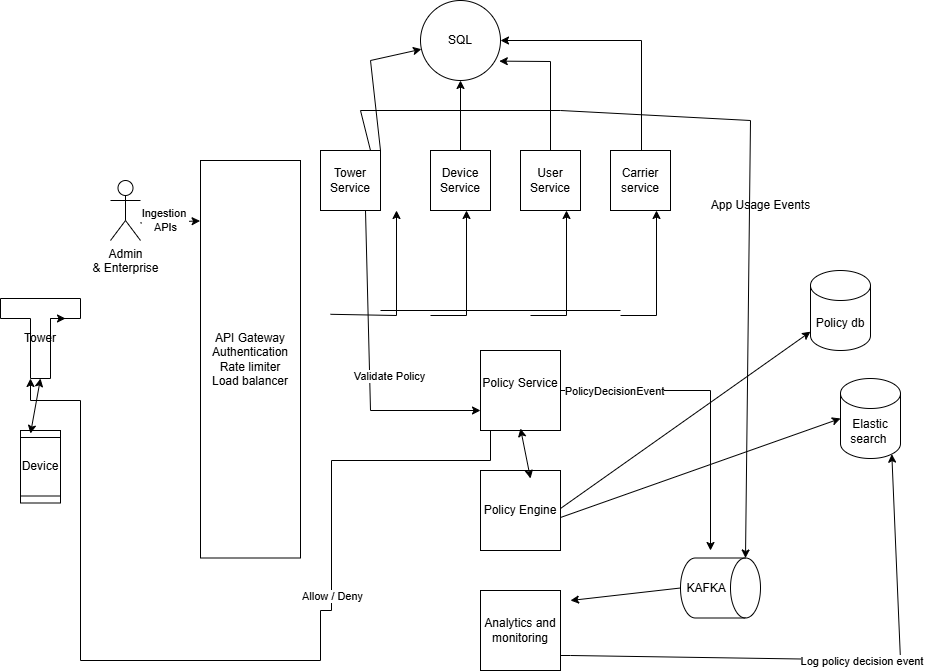

The diagram above was exported from draw.io. Its source (the exported page's mxGraphModel, read from the mxfile embedded in the PNG):
<mxGraphModel dx="1892" dy="1670" grid="1" gridSize="10" guides="1" tooltips="1" connect="1" arrows="1" fold="1" page="1" pageScale="1" pageWidth="850" pageHeight="1100" math="0" shadow="0">
  <root>
    <mxCell id="0" />
    <mxCell id="1" parent="0" />
    <mxCell id="NVG5s_CFdzTd2HsHVR8n-2" value="Device" style="shape=process;whiteSpace=wrap;html=1;backgroundOutline=1;direction=south;" vertex="1" parent="1">
      <mxGeometry x="-90" y="280" width="40" height="72.5" as="geometry" />
    </mxCell>
    <mxCell id="NVG5s_CFdzTd2HsHVR8n-5" value="API Gateway&lt;br&gt;Authentication&lt;div&gt;Rate limiter&lt;br&gt;Load balancer&lt;/div&gt;" style="rounded=0;whiteSpace=wrap;html=1;direction=south;" vertex="1" parent="1">
      <mxGeometry x="90" y="10" width="100" height="397.5" as="geometry" />
    </mxCell>
    <mxCell id="NVG5s_CFdzTd2HsHVR8n-6" value="Tower Service" style="whiteSpace=wrap;html=1;aspect=fixed;" vertex="1" parent="1">
      <mxGeometry x="210" width="60" height="60" as="geometry" />
    </mxCell>
    <mxCell id="NVG5s_CFdzTd2HsHVR8n-7" value="User Service" style="whiteSpace=wrap;html=1;aspect=fixed;" vertex="1" parent="1">
      <mxGeometry x="410" width="60" height="60" as="geometry" />
    </mxCell>
    <mxCell id="NVG5s_CFdzTd2HsHVR8n-35" value="" style="edgeStyle=orthogonalEdgeStyle;rounded=0;orthogonalLoop=1;jettySize=auto;html=1;" edge="1" parent="1" source="NVG5s_CFdzTd2HsHVR8n-8" target="NVG5s_CFdzTd2HsHVR8n-34">
      <mxGeometry relative="1" as="geometry" />
    </mxCell>
    <mxCell id="NVG5s_CFdzTd2HsHVR8n-8" value="Device Service" style="whiteSpace=wrap;html=1;aspect=fixed;" vertex="1" parent="1">
      <mxGeometry x="320" width="60" height="60" as="geometry" />
    </mxCell>
    <mxCell id="NVG5s_CFdzTd2HsHVR8n-9" value="Admin&lt;div&gt;&amp;amp; Enterprise&lt;/div&gt;&lt;div&gt;&lt;br&gt;&lt;/div&gt;" style="shape=umlActor;verticalLabelPosition=bottom;verticalAlign=top;html=1;outlineConnect=0;" vertex="1" parent="1">
      <mxGeometry y="30" width="30" height="60" as="geometry" />
    </mxCell>
    <mxCell id="NVG5s_CFdzTd2HsHVR8n-59" style="edgeStyle=orthogonalEdgeStyle;rounded=0;orthogonalLoop=1;jettySize=auto;html=1;entryX=0;entryY=0;entryDx=30;entryDy=80;entryPerimeter=0;" edge="1" parent="1" target="NVG5s_CFdzTd2HsHVR8n-25">
      <mxGeometry relative="1" as="geometry">
        <mxPoint x="210" y="450" as="targetPoint" />
        <mxPoint x="380" y="280" as="sourcePoint" />
        <Array as="points">
          <mxPoint x="380" y="310" />
          <mxPoint x="221" y="310" />
          <mxPoint x="221" y="460" />
          <mxPoint x="210" y="460" />
          <mxPoint x="210" y="510" />
          <mxPoint x="-30" y="510" />
          <mxPoint x="-30" y="250" />
          <mxPoint x="-80" y="250" />
        </Array>
      </mxGeometry>
    </mxCell>
    <mxCell id="NVG5s_CFdzTd2HsHVR8n-60" value="Allow / Deny" style="edgeLabel;html=1;align=center;verticalAlign=middle;resizable=0;points=[];" vertex="1" connectable="0" parent="NVG5s_CFdzTd2HsHVR8n-59">
      <mxGeometry x="-0.3324" relative="1" as="geometry">
        <mxPoint as="offset" />
      </mxGeometry>
    </mxCell>
    <mxCell id="NVG5s_CFdzTd2HsHVR8n-12" value="Policy Service&lt;div&gt;&lt;br&gt;&lt;/div&gt;" style="whiteSpace=wrap;html=1;aspect=fixed;" vertex="1" parent="1">
      <mxGeometry x="370" y="200" width="80" height="80" as="geometry" />
    </mxCell>
    <mxCell id="NVG5s_CFdzTd2HsHVR8n-13" value="Carrier service" style="whiteSpace=wrap;html=1;aspect=fixed;" vertex="1" parent="1">
      <mxGeometry x="500" width="60" height="60" as="geometry" />
    </mxCell>
    <mxCell id="NVG5s_CFdzTd2HsHVR8n-16" value="" style="endArrow=classic;html=1;rounded=0;entryX=0.152;entryY=1.004;entryDx=0;entryDy=0;entryPerimeter=0;" edge="1" parent="1" target="NVG5s_CFdzTd2HsHVR8n-5">
      <mxGeometry width="50" height="50" relative="1" as="geometry">
        <mxPoint x="30" y="72.5" as="sourcePoint" />
        <mxPoint x="85" y="70" as="targetPoint" />
      </mxGeometry>
    </mxCell>
    <mxCell id="NVG5s_CFdzTd2HsHVR8n-28" value="Ingestion&amp;nbsp;&lt;br&gt;APIs" style="edgeLabel;html=1;align=center;verticalAlign=middle;resizable=0;points=[];" vertex="1" connectable="0" parent="NVG5s_CFdzTd2HsHVR8n-16">
      <mxGeometry x="-0.1599" y="2" relative="1" as="geometry">
        <mxPoint as="offset" />
      </mxGeometry>
    </mxCell>
    <mxCell id="NVG5s_CFdzTd2HsHVR8n-17" value="" style="endArrow=classic;html=1;rounded=0;entryX=0.5;entryY=1;entryDx=0;entryDy=0;" edge="1" parent="1">
      <mxGeometry width="50" height="50" relative="1" as="geometry">
        <mxPoint x="220" y="163.79" as="sourcePoint" />
        <mxPoint x="286" y="60" as="targetPoint" />
        <Array as="points">
          <mxPoint x="286" y="165.00000000000003" />
        </Array>
      </mxGeometry>
    </mxCell>
    <mxCell id="NVG5s_CFdzTd2HsHVR8n-19" value="" style="endArrow=classic;html=1;rounded=0;entryX=0.5;entryY=1;entryDx=0;entryDy=0;exitX=0.085;exitY=-0.04;exitDx=0;exitDy=0;exitPerimeter=0;" edge="1" parent="1">
      <mxGeometry width="50" height="50" relative="1" as="geometry">
        <mxPoint x="420" y="165" as="sourcePoint" />
        <mxPoint x="456" y="60" as="targetPoint" />
        <Array as="points">
          <mxPoint x="456" y="165" />
        </Array>
      </mxGeometry>
    </mxCell>
    <mxCell id="NVG5s_CFdzTd2HsHVR8n-20" value="" style="endArrow=classic;html=1;rounded=0;entryX=0.5;entryY=1;entryDx=0;entryDy=0;exitX=0.085;exitY=-0.04;exitDx=0;exitDy=0;exitPerimeter=0;" edge="1" parent="1">
      <mxGeometry width="50" height="50" relative="1" as="geometry">
        <mxPoint x="320" y="165" as="sourcePoint" />
        <mxPoint x="356" y="60" as="targetPoint" />
        <Array as="points">
          <mxPoint x="356" y="165" />
        </Array>
      </mxGeometry>
    </mxCell>
    <mxCell id="NVG5s_CFdzTd2HsHVR8n-21" value="" style="endArrow=classic;html=1;rounded=0;entryX=0.5;entryY=1;entryDx=0;entryDy=0;exitX=0.085;exitY=-0.04;exitDx=0;exitDy=0;exitPerimeter=0;" edge="1" parent="1">
      <mxGeometry width="50" height="50" relative="1" as="geometry">
        <mxPoint x="510" y="165" as="sourcePoint" />
        <mxPoint x="546" y="60" as="targetPoint" />
        <Array as="points">
          <mxPoint x="546" y="165" />
        </Array>
      </mxGeometry>
    </mxCell>
    <mxCell id="NVG5s_CFdzTd2HsHVR8n-22" value="" style="endArrow=none;html=1;rounded=0;" edge="1" parent="1">
      <mxGeometry width="50" height="50" relative="1" as="geometry">
        <mxPoint x="270" y="160" as="sourcePoint" />
        <mxPoint x="510" y="160" as="targetPoint" />
      </mxGeometry>
    </mxCell>
    <mxCell id="NVG5s_CFdzTd2HsHVR8n-25" value="Tower" style="shape=tee;whiteSpace=wrap;html=1;" vertex="1" parent="1">
      <mxGeometry x="-110" y="148" width="80" height="80" as="geometry" />
    </mxCell>
    <mxCell id="NVG5s_CFdzTd2HsHVR8n-31" style="edgeStyle=orthogonalEdgeStyle;rounded=0;orthogonalLoop=1;jettySize=auto;html=1;exitX=0;exitY=0;exitDx=50;exitDy=20;exitPerimeter=0;entryX=0;entryY=0;entryDx=65;entryDy=20;entryPerimeter=0;" edge="1" parent="1" source="NVG5s_CFdzTd2HsHVR8n-25" target="NVG5s_CFdzTd2HsHVR8n-25">
      <mxGeometry relative="1" as="geometry" />
    </mxCell>
    <mxCell id="NVG5s_CFdzTd2HsHVR8n-34" value="SQL" style="ellipse;whiteSpace=wrap;html=1;" vertex="1" parent="1">
      <mxGeometry x="310" y="-150" width="80" height="80" as="geometry" />
    </mxCell>
    <mxCell id="NVG5s_CFdzTd2HsHVR8n-36" value="&lt;div&gt;Policy Engine&lt;/div&gt;" style="whiteSpace=wrap;html=1;aspect=fixed;" vertex="1" parent="1">
      <mxGeometry x="370" y="320" width="80" height="80" as="geometry" />
    </mxCell>
    <mxCell id="NVG5s_CFdzTd2HsHVR8n-37" value="&lt;div&gt;Analytics and monitoring&lt;/div&gt;" style="whiteSpace=wrap;html=1;aspect=fixed;" vertex="1" parent="1">
      <mxGeometry x="370" y="440" width="80" height="80" as="geometry" />
    </mxCell>
    <mxCell id="NVG5s_CFdzTd2HsHVR8n-38" value="KAFKA&amp;nbsp;" style="shape=cylinder3;whiteSpace=wrap;html=1;boundedLbl=1;backgroundOutline=1;size=15;direction=south;" vertex="1" parent="1">
      <mxGeometry x="570" y="407.5" width="80" height="60" as="geometry" />
    </mxCell>
    <mxCell id="NVG5s_CFdzTd2HsHVR8n-39" value="" style="endArrow=classic;html=1;rounded=0;entryX=0;entryY=0;entryDx=0;entryDy=15;entryPerimeter=0;" edge="1" parent="1" target="NVG5s_CFdzTd2HsHVR8n-38">
      <mxGeometry width="50" height="50" relative="1" as="geometry">
        <mxPoint x="260" as="sourcePoint" />
        <mxPoint x="310" y="-50" as="targetPoint" />
        <Array as="points">
          <mxPoint x="250" y="-40" />
          <mxPoint x="450" y="-40" />
          <mxPoint x="640" y="-30" />
        </Array>
      </mxGeometry>
    </mxCell>
    <mxCell id="NVG5s_CFdzTd2HsHVR8n-40" value="App Usage Events" style="text;html=1;align=center;verticalAlign=middle;resizable=0;points=[];autosize=1;strokeColor=none;fillColor=none;" vertex="1" parent="1">
      <mxGeometry x="590" y="40" width="120" height="30" as="geometry" />
    </mxCell>
    <mxCell id="NVG5s_CFdzTd2HsHVR8n-41" value="" style="endArrow=classic;html=1;rounded=0;exitX=0.5;exitY=1;exitDx=0;exitDy=0;exitPerimeter=0;" edge="1" parent="1" source="NVG5s_CFdzTd2HsHVR8n-38">
      <mxGeometry width="50" height="50" relative="1" as="geometry">
        <mxPoint x="490" y="467.5" as="sourcePoint" />
        <mxPoint x="460" y="450" as="targetPoint" />
      </mxGeometry>
    </mxCell>
    <mxCell id="NVG5s_CFdzTd2HsHVR8n-42" value="" style="endArrow=classic;html=1;rounded=0;exitX=1;exitY=0.5;exitDx=0;exitDy=0;" edge="1" parent="1" source="NVG5s_CFdzTd2HsHVR8n-12">
      <mxGeometry width="50" height="50" relative="1" as="geometry">
        <mxPoint x="600" y="440" as="sourcePoint" />
        <mxPoint x="600" y="400" as="targetPoint" />
        <Array as="points">
          <mxPoint x="530" y="240" />
          <mxPoint x="600" y="240" />
        </Array>
      </mxGeometry>
    </mxCell>
    <mxCell id="NVG5s_CFdzTd2HsHVR8n-53" value="PolicyDecisionEvent" style="edgeLabel;html=1;align=center;verticalAlign=middle;resizable=0;points=[];" vertex="1" connectable="0" parent="NVG5s_CFdzTd2HsHVR8n-42">
      <mxGeometry x="-0.6594" relative="1" as="geometry">
        <mxPoint as="offset" />
      </mxGeometry>
    </mxCell>
    <mxCell id="NVG5s_CFdzTd2HsHVR8n-44" value="Elastic search&amp;nbsp;" style="shape=cylinder3;whiteSpace=wrap;html=1;boundedLbl=1;backgroundOutline=1;size=15;" vertex="1" parent="1">
      <mxGeometry x="730" y="228" width="60" height="80" as="geometry" />
    </mxCell>
    <mxCell id="NVG5s_CFdzTd2HsHVR8n-45" value="" style="endArrow=classic;html=1;rounded=0;entryX=0;entryY=0.75;entryDx=0;entryDy=0;exitX=0.75;exitY=1;exitDx=0;exitDy=0;" edge="1" parent="1" source="NVG5s_CFdzTd2HsHVR8n-6" target="NVG5s_CFdzTd2HsHVR8n-12">
      <mxGeometry width="50" height="50" relative="1" as="geometry">
        <mxPoint x="400" y="270" as="sourcePoint" />
        <mxPoint x="450" y="220" as="targetPoint" />
        <Array as="points">
          <mxPoint x="260" y="260" />
        </Array>
      </mxGeometry>
    </mxCell>
    <mxCell id="NVG5s_CFdzTd2HsHVR8n-46" value="Validate Policy" style="edgeLabel;html=1;align=center;verticalAlign=middle;resizable=0;points=[];" vertex="1" connectable="0" parent="NVG5s_CFdzTd2HsHVR8n-45">
      <mxGeometry x="0.067" y="-4" relative="1" as="geometry">
        <mxPoint x="23" as="offset" />
      </mxGeometry>
    </mxCell>
    <mxCell id="NVG5s_CFdzTd2HsHVR8n-47" value="" style="endArrow=classic;startArrow=classic;html=1;rounded=0;entryX=0.5;entryY=0;entryDx=0;entryDy=0;" edge="1" parent="1">
      <mxGeometry width="50" height="50" relative="1" as="geometry">
        <mxPoint x="410" y="278" as="sourcePoint" />
        <mxPoint x="420" y="328" as="targetPoint" />
        <Array as="points">
          <mxPoint x="420" y="328" />
        </Array>
      </mxGeometry>
    </mxCell>
    <mxCell id="NVG5s_CFdzTd2HsHVR8n-48" value="" style="endArrow=classic;html=1;rounded=0;entryX=0.855;entryY=1;entryDx=0;entryDy=-4.35;entryPerimeter=0;" edge="1" parent="1" target="NVG5s_CFdzTd2HsHVR8n-44">
      <mxGeometry width="50" height="50" relative="1" as="geometry">
        <mxPoint x="450" y="505" as="sourcePoint" />
        <mxPoint x="500" y="455" as="targetPoint" />
        <Array as="points">
          <mxPoint x="460" y="505" />
          <mxPoint x="790" y="510" />
        </Array>
      </mxGeometry>
    </mxCell>
    <mxCell id="NVG5s_CFdzTd2HsHVR8n-49" value="Log policy decision event&amp;nbsp;" style="edgeLabel;html=1;align=center;verticalAlign=middle;resizable=0;points=[];" vertex="1" connectable="0" parent="NVG5s_CFdzTd2HsHVR8n-48">
      <mxGeometry x="0.1082" y="-1" relative="1" as="geometry">
        <mxPoint as="offset" />
      </mxGeometry>
    </mxCell>
    <mxCell id="NVG5s_CFdzTd2HsHVR8n-50" value="" style="endArrow=classic;html=1;rounded=0;" edge="1" parent="1" target="NVG5s_CFdzTd2HsHVR8n-51">
      <mxGeometry width="50" height="50" relative="1" as="geometry">
        <mxPoint x="450" y="358" as="sourcePoint" />
        <mxPoint x="730" y="160" as="targetPoint" />
      </mxGeometry>
    </mxCell>
    <mxCell id="NVG5s_CFdzTd2HsHVR8n-51" value="Policy db" style="shape=cylinder3;whiteSpace=wrap;html=1;boundedLbl=1;backgroundOutline=1;size=15;" vertex="1" parent="1">
      <mxGeometry x="700" y="120" width="60" height="80" as="geometry" />
    </mxCell>
    <mxCell id="NVG5s_CFdzTd2HsHVR8n-52" value="" style="endArrow=classic;html=1;rounded=0;entryX=0;entryY=0.5;entryDx=0;entryDy=0;entryPerimeter=0;" edge="1" parent="1" target="NVG5s_CFdzTd2HsHVR8n-44">
      <mxGeometry width="50" height="50" relative="1" as="geometry">
        <mxPoint x="450" y="367" as="sourcePoint" />
        <mxPoint x="700" y="190" as="targetPoint" />
      </mxGeometry>
    </mxCell>
    <mxCell id="NVG5s_CFdzTd2HsHVR8n-54" value="" style="endArrow=classic;html=1;rounded=0;" edge="1" parent="1" target="NVG5s_CFdzTd2HsHVR8n-34">
      <mxGeometry width="50" height="50" relative="1" as="geometry">
        <mxPoint x="270" as="sourcePoint" />
        <mxPoint x="320" y="-50" as="targetPoint" />
        <Array as="points">
          <mxPoint x="260" y="-90" />
        </Array>
      </mxGeometry>
    </mxCell>
    <mxCell id="NVG5s_CFdzTd2HsHVR8n-56" value="" style="endArrow=classic;html=1;rounded=0;entryX=0.985;entryY=0.758;entryDx=0;entryDy=0;entryPerimeter=0;" edge="1" parent="1" target="NVG5s_CFdzTd2HsHVR8n-34">
      <mxGeometry width="50" height="50" relative="1" as="geometry">
        <mxPoint x="440" as="sourcePoint" />
        <mxPoint x="410" y="-101" as="targetPoint" />
        <Array as="points">
          <mxPoint x="440" y="-89" />
        </Array>
      </mxGeometry>
    </mxCell>
    <mxCell id="NVG5s_CFdzTd2HsHVR8n-57" value="" style="endArrow=classic;html=1;rounded=0;entryX=1;entryY=0.5;entryDx=0;entryDy=0;" edge="1" parent="1" target="NVG5s_CFdzTd2HsHVR8n-34">
      <mxGeometry width="50" height="50" relative="1" as="geometry">
        <mxPoint x="531" as="sourcePoint" />
        <mxPoint x="480" y="-89" as="targetPoint" />
        <Array as="points">
          <mxPoint x="531" y="-110" />
        </Array>
      </mxGeometry>
    </mxCell>
    <mxCell id="NVG5s_CFdzTd2HsHVR8n-63" value="" style="endArrow=classic;startArrow=classic;html=1;rounded=0;entryX=0.5;entryY=1;entryDx=0;entryDy=0;entryPerimeter=0;" edge="1" parent="1" target="NVG5s_CFdzTd2HsHVR8n-25">
      <mxGeometry width="50" height="50" relative="1" as="geometry">
        <mxPoint x="-80" y="283" as="sourcePoint" />
        <mxPoint x="-50" y="253" as="targetPoint" />
      </mxGeometry>
    </mxCell>
  </root>
</mxGraphModel>